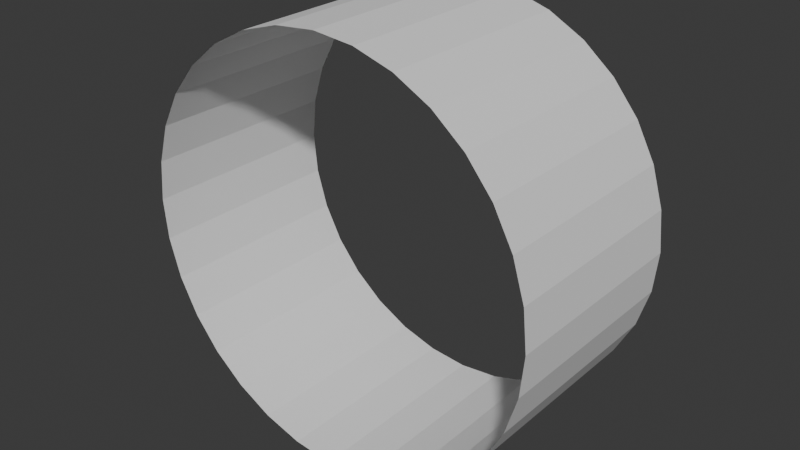 # Source: tube.blend  (saved by Blender 4.5.90; exported with 4.5.12 LTS)
import bpy
from mathutils import Matrix  # noqa: F401  (used for matrix-valued properties, if any)

bpy.ops.wm.read_factory_settings(use_empty=True)
scene = bpy.context.scene
scene.name = 'Scene'

# ---- collections
col_collection = bpy.data.collections.new('Collection'); scene.collection.children.link(col_collection)

# ---- world
world_world = bpy.data.worlds.new('World'); scene.world = world_world
world_world.use_nodes = True; world_world.node_tree.nodes.clear()
_N = world_world.node_tree.nodes; _L = world_world.node_tree.links
n0 = _N.new('ShaderNodeOutputWorld'); n0.name = 'World Output'; n0.location = (200, 100)
n1 = _N.new('ShaderNodeBackground'); n1.name = 'Background'; n1.location = (-200, 100)
n1.inputs[0].default_value = (0.05088, 0.05088, 0.05088, 1.0)
_L.new(n1.outputs[0], n0.inputs[0])
n0.is_active_output = True
world_world.color = (0.05088, 0.05088, 0.05088)
world_world.sun_shadow_jitter_overblur = 0.0

# ---- meshes
me_cylinder = bpy.data.meshes.new('Cylinder')
me_cylinder.from_pydata([(0.0, 1.0, 0.0), (0.0, 1.0, 1.0), (0.1951, 0.9808, 0.0), (0.1951, 0.9808, 1.0), (0.3827, 0.9239, 0.0), (0.3827, 0.9239, 1.0), (0.5556, 0.8315, 0.0), (0.5556, 0.8315, 1.0), (0.7071, 0.7071, 0.0), (0.7071, 0.7071, 1.0), (0.8315, 0.5556, 0.0), (0.8315, 0.5556, 1.0), (0.9239, 0.3827, 0.0), (0.9239, 0.3827, 1.0), (0.9808, 0.1951, 0.0), (0.9808, 0.1951, 1.0), (1.0, 0.0, 0.0), (1.0, 0.0, 1.0), (0.9808, -0.1951, 0.0), (0.9808, -0.1951, 1.0), (0.9239, -0.3827, 0.0), (0.9239, -0.3827, 1.0), (0.8315, -0.5556, 0.0), (0.8315, -0.5556, 1.0), (0.7071, -0.7071, 0.0), (0.7071, -0.7071, 1.0), (0.5556, -0.8315, 0.0), (0.5556, -0.8315, 1.0), (0.3827, -0.9239, 0.0), (0.3827, -0.9239, 1.0), (0.1951, -0.9808, 0.0), (0.1951, -0.9808, 1.0), (0.0, -1.0, 0.0), (0.0, -1.0, 1.0), (-0.1951, -0.9808, 0.0), (-0.1951, -0.9808, 1.0), (-0.3827, -0.9239, 0.0), (-0.3827, -0.9239, 1.0), (-0.5556, -0.8315, 0.0), (-0.5556, -0.8315, 1.0), (-0.7071, -0.7071, 0.0), (-0.7071, -0.7071, 1.0), (-0.8315, -0.5556, 0.0), (-0.8315, -0.5556, 1.0), (-0.9239, -0.3827, 0.0), (-0.9239, -0.3827, 1.0), (-0.9808, -0.1951, 0.0), (-0.9808, -0.1951, 1.0), (-1.0, 0.0, 0.0), (-1.0, 0.0, 1.0), (-0.9808, 0.1951, 0.0), (-0.9808, 0.1951, 1.0), (-0.9239, 0.3827, 0.0), (-0.9239, 0.3827, 1.0), (-0.8315, 0.5556, 0.0), (-0.8315, 0.5556, 1.0), (-0.7071, 0.7071, 0.0), (-0.7071, 0.7071, 1.0), (-0.5556, 0.8315, 0.0), (-0.5556, 0.8315, 1.0), (-0.3827, 0.9239, 0.0), (-0.3827, 0.9239, 1.0), (-0.1951, 0.9808, 0.0), (-0.1951, 0.9808, 1.0)], [], [(0, 1, 3, 2), (2, 3, 5, 4), (4, 5, 7, 6), (6, 7, 9, 8), (8, 9, 11, 10), (10, 11, 13, 12), (12, 13, 15, 14), (14, 15, 17, 16), (16, 17, 19, 18), (18, 19, 21, 20), (20, 21, 23, 22), (22, 23, 25, 24), (24, 25, 27, 26), (26, 27, 29, 28), (28, 29, 31, 30), (30, 31, 33, 32), (32, 33, 35, 34), (34, 35, 37, 36), (36, 37, 39, 38), (38, 39, 41, 40), (40, 41, 43, 42), (42, 43, 45, 44), (44, 45, 47, 46), (46, 47, 49, 48), (48, 49, 51, 50), (50, 51, 53, 52), (52, 53, 55, 54), (54, 55, 57, 56), (56, 57, 59, 58), (58, 59, 61, 60), (60, 61, 63, 62), (62, 63, 1, 0)])
_uv = me_cylinder.uv_layers.new(name='UVMap')
_uv.uv.foreach_set('vector', [0.7504, 1.0, 0.7504, -2.384e-07, 0.7192, -2.384e-07, 0.7192, 1.0, 0.7192, 1.0, 0.7192, -2.384e-07, 0.6879, -2.384e-07, 0.6879, 1.0, 0.6879, 1.0, 0.6879, -2.384e-07, 0.6567, -2.384e-07, 0.6567, 1.0, 0.6567, 1.0, 0.6567, -2.384e-07, 0.6254, -2.384e-07, 0.6254, 1.0, 0.6254, 1.0, 0.6254, -2.384e-07, 0.5942, 1.192e-07, 0.5942, 1.0, 0.5942, 1.0, 0.5942, 1.192e-07, 0.5629, -2.384e-07, 0.5629, 1.0, 0.5629, 1.0, 0.5629, -2.384e-07, 0.5317, -2.384e-07, 0.5317, 1.0, 0.5317, 1.0, 0.5317, -2.384e-07, 0.5005, -2.384e-07, 0.5005, 1.0, 0.5005, 1.0, 0.5005, -2.384e-07, 0.4692, -2.384e-07, 0.4692, 1.0, 0.4692, 1.0, 0.4692, -2.384e-07, 0.438, 1.192e-07, 0.438, 1.0, 0.438, 1.0, 0.438, 1.192e-07, 0.4067, -2.384e-07, 0.4067, 1.0, 0.4067, 1.0, 0.4067, -2.384e-07, 0.3755, 1.192e-07, 0.3755, 1.0, 0.3755, 1.0, 0.3755, 1.192e-07, 0.3442, 1.192e-07, 0.3442, 1.0, 0.3442, 1.0, 0.3442, 1.192e-07, 0.313, 1.192e-07, 0.313, 1.0, 0.313, 1.0, 0.313, 1.192e-07, 0.2818, 1.192e-07, 0.2818, 1.0, 0.2818, 1.0, 0.2818, 1.192e-07, 0.2505, 1.192e-07, 0.2505, 1.0, 0.2505, 1.0, 0.2505, 1.192e-07, 0.2193, 1.192e-07, 0.2193, 1.0, 0.2193, 1.0, 0.2193, 1.192e-07, 0.188, 1.192e-07, 0.188, 1.0, 0.188, 1.0, 0.188, 1.192e-07, 0.1568, 1.192e-07, 0.1568, 1.0, 0.1568, 1.0, 0.1568, 1.192e-07, 0.1255, 1.192e-07, 0.1255, 1.0, 0.1255, 1.0, 0.1255, 1.192e-07, 0.0943, 1.192e-07, 0.0943, 1.0, 0.0943, 1.0, 0.0943, 1.192e-07, 0.06305, 1.192e-07, 0.06305, 1.0, 0.06305, 1.0, 0.06305, 1.192e-07, 0.03181, 1.192e-07, 0.03181, 1.0, 0.03181, 1.0, 0.03181, 1.192e-07, 0.0, 1.192e-07, 0.0, 1.0, 1.0, 1.0, 1.0, -2.384e-07, 0.9691, -2.384e-07, 0.9691, 1.0, 0.9691, 1.0, 0.9691, -2.384e-07, 0.9379, -2.384e-07, 0.9379, 1.0, 0.9379, 1.0, 0.9379, -2.384e-07, 0.9066, -2.384e-07, 0.9066, 1.0, 0.9066, 1.0, 0.9066, -2.384e-07, 0.8754, -2.384e-07, 0.8754, 1.0, 0.8754, 1.0, 0.8754, -2.384e-07, 0.8441, -2.384e-07, 0.8441, 1.0, 0.8441, 1.0, 0.8441, -2.384e-07, 0.8129, -2.384e-07, 0.8129, 1.0, 0.8129, 1.0, 0.8129, -2.384e-07, 0.7817, 1.192e-07, 0.7817, 1.0, 0.7817, 1.0, 0.7817, 1.192e-07, 0.7504, -2.384e-07, 0.7504, 1.0])
me_cylinder.update()

# ---- objects
ob_cylinder = bpy.data.objects.new('Cylinder', me_cylinder)

# ---- transforms, parenting, visibility, modifiers, constraints
ob_cylinder.location = (0.0, 0.0, 0.0)
ob_cylinder.rotation_euler = (1.571, 1.571, 0.0)

# ---- collection membership
col_collection.objects.link(ob_cylinder)

# ---- scene / render settings (as saved in the file)
scene.frame_start = 1; scene.frame_end = 250; scene.frame_set(0)
scene.render.engine = 'BLENDER_EEVEE_NEXT'
bpy.context.view_layer.update()

# ---- added for rendering (the .blend has no active camera and no usable light): camera, sun
cam_auto = bpy.data.cameras.new('AutoCamera')
cam_auto.lens = 50.0
cam_auto.sensor_width = 36.0
cam_auto.clip_end = 1000.0
ob_auto_camera = bpy.data.objects.new('AutoCamera', cam_auto)
scene.collection.objects.link(ob_auto_camera)
ob_auto_camera.location = (2.77567, -3.83081, 2.22054)
ob_auto_camera.rotation_euler = (1.09748, -7.21219e-08, 0.694738)
scene.camera = ob_auto_camera
light_auto_sun = bpy.data.lights.new('AutoSun', 'SUN')
light_auto_sun.energy = 3.0
light_auto_sun.angle = 0.0523599
ob_auto_sun = bpy.data.objects.new('AutoSun', light_auto_sun)
scene.collection.objects.link(ob_auto_sun)
ob_auto_sun.rotation_euler = (0.872665, 0.174533, 0.523599)
bpy.context.view_layer.update()
